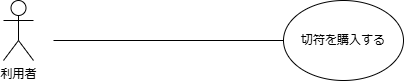

The diagram above was exported from draw.io. Its source (the exported page's mxGraphModel, read from the mxfile embedded in the PNG):
<mxGraphModel dx="1242" dy="1738" grid="1" gridSize="10" guides="1" tooltips="1" connect="1" arrows="1" fold="1" page="1" pageScale="1" pageWidth="827" pageHeight="1169" math="0" shadow="0">
  <root>
    <mxCell id="0" />
    <mxCell id="1" parent="0" />
    <mxCell id="3dCf0ugigEPTsWAq5QCp-228" value="利用者" style="shape=umlActor;verticalLabelPosition=bottom;verticalAlign=top;html=1;outlineConnect=0;" parent="1" vertex="1">
      <mxGeometry x="150" y="-410" width="30" height="60" as="geometry" />
    </mxCell>
    <mxCell id="3dCf0ugigEPTsWAq5QCp-229" value="切符を購入する" style="ellipse;whiteSpace=wrap;html=1;" parent="1" vertex="1">
      <mxGeometry x="430" y="-410" width="120" height="80" as="geometry" />
    </mxCell>
    <mxCell id="3dCf0ugigEPTsWAq5QCp-230" value="" style="endArrow=none;html=1;rounded=0;entryX=0;entryY=0.5;entryDx=0;entryDy=0;" parent="1" target="3dCf0ugigEPTsWAq5QCp-229" edge="1">
      <mxGeometry width="50" height="50" relative="1" as="geometry">
        <mxPoint x="200" y="-370" as="sourcePoint" />
        <mxPoint x="410" y="-300" as="targetPoint" />
      </mxGeometry>
    </mxCell>
  </root>
</mxGraphModel>